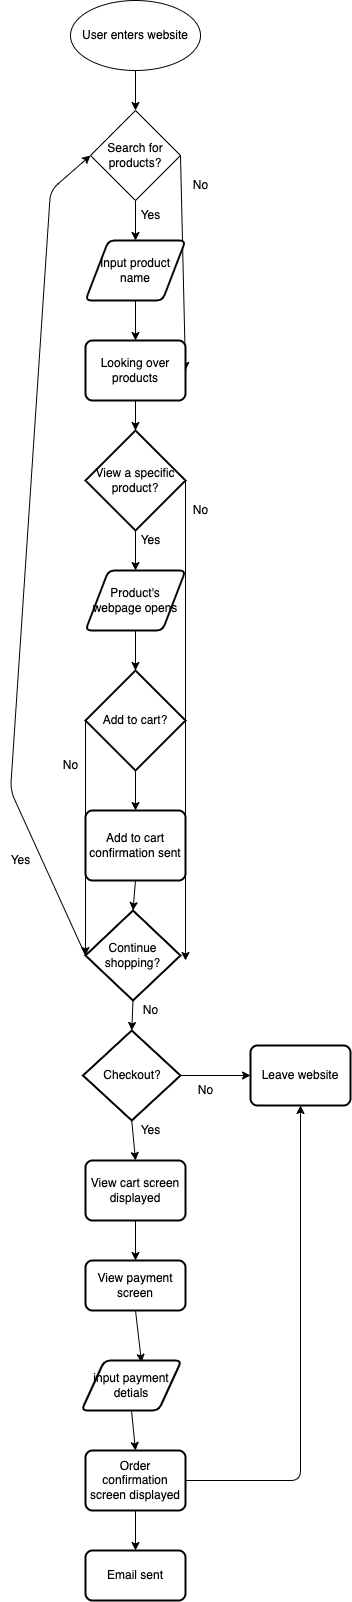

The diagram above was exported from draw.io. Its source (the exported page's mxGraphModel, read from the mxfile embedded in the PNG):
<mxGraphModel dx="1069" dy="881" grid="1" gridSize="10" guides="1" tooltips="1" connect="1" arrows="1" fold="1" page="1" pageScale="1" pageWidth="850" pageHeight="1100" math="0" shadow="0">
  <root>
    <mxCell id="0" />
    <mxCell id="1" parent="0" />
    <mxCell id="21" style="edgeStyle=none;html=1;exitX=0.5;exitY=1;exitDx=0;exitDy=0;" edge="1" parent="1" source="3" target="4">
      <mxGeometry relative="1" as="geometry" />
    </mxCell>
    <mxCell id="3" value="User enters website" style="ellipse;whiteSpace=wrap;html=1;" vertex="1" parent="1">
      <mxGeometry x="210" y="40" width="130" height="70" as="geometry" />
    </mxCell>
    <mxCell id="22" style="edgeStyle=none;html=1;exitX=0.5;exitY=1;exitDx=0;exitDy=0;entryX=0.5;entryY=0;entryDx=0;entryDy=0;" edge="1" parent="1" source="4" target="7">
      <mxGeometry relative="1" as="geometry" />
    </mxCell>
    <mxCell id="26" style="edgeStyle=none;html=1;exitX=1;exitY=0.5;exitDx=0;exitDy=0;entryX=1;entryY=0.5;entryDx=0;entryDy=0;" edge="1" parent="1" source="4" target="8">
      <mxGeometry relative="1" as="geometry">
        <mxPoint x="390" y="195" as="targetPoint" />
      </mxGeometry>
    </mxCell>
    <mxCell id="4" value="Search for products?" style="rhombus;whiteSpace=wrap;html=1;" vertex="1" parent="1">
      <mxGeometry x="230" y="150" width="90" height="90" as="geometry" />
    </mxCell>
    <mxCell id="27" style="edgeStyle=none;html=1;exitX=0.5;exitY=1;exitDx=0;exitDy=0;entryX=0.5;entryY=0;entryDx=0;entryDy=0;" edge="1" parent="1" source="7" target="8">
      <mxGeometry relative="1" as="geometry" />
    </mxCell>
    <mxCell id="7" value="Input product name" style="shape=parallelogram;html=1;strokeWidth=2;perimeter=parallelogramPerimeter;whiteSpace=wrap;rounded=1;arcSize=12;size=0.23;" vertex="1" parent="1">
      <mxGeometry x="225" y="280" width="100" height="60" as="geometry" />
    </mxCell>
    <mxCell id="29" style="edgeStyle=none;html=1;exitX=0.5;exitY=1;exitDx=0;exitDy=0;entryX=0.5;entryY=0;entryDx=0;entryDy=0;entryPerimeter=0;" edge="1" parent="1" source="8" target="9">
      <mxGeometry relative="1" as="geometry" />
    </mxCell>
    <mxCell id="8" value="Looking over products" style="rounded=1;whiteSpace=wrap;html=1;absoluteArcSize=1;arcSize=14;strokeWidth=2;" vertex="1" parent="1">
      <mxGeometry x="225" y="380" width="100" height="60" as="geometry" />
    </mxCell>
    <mxCell id="30" style="edgeStyle=none;html=1;exitX=0.5;exitY=1;exitDx=0;exitDy=0;exitPerimeter=0;entryX=0.5;entryY=0;entryDx=0;entryDy=0;" edge="1" parent="1" source="9" target="11">
      <mxGeometry relative="1" as="geometry" />
    </mxCell>
    <mxCell id="32" style="edgeStyle=none;html=1;exitX=1;exitY=0.5;exitDx=0;exitDy=0;exitPerimeter=0;" edge="1" parent="1" source="9">
      <mxGeometry relative="1" as="geometry">
        <mxPoint x="325" y="1000" as="targetPoint" />
      </mxGeometry>
    </mxCell>
    <mxCell id="9" value="View a specific product?" style="strokeWidth=2;html=1;shape=mxgraph.flowchart.decision;whiteSpace=wrap;" vertex="1" parent="1">
      <mxGeometry x="225" y="470" width="100" height="100" as="geometry" />
    </mxCell>
    <mxCell id="35" style="edgeStyle=none;html=1;exitX=0;exitY=0.5;exitDx=0;exitDy=0;exitPerimeter=0;entryX=0;entryY=0.5;entryDx=0;entryDy=0;entryPerimeter=0;" edge="1" parent="1" source="10" target="13">
      <mxGeometry relative="1" as="geometry" />
    </mxCell>
    <mxCell id="37" style="edgeStyle=none;html=1;exitX=0.5;exitY=1;exitDx=0;exitDy=0;exitPerimeter=0;entryX=0.5;entryY=0;entryDx=0;entryDy=0;" edge="1" parent="1" source="10" target="15">
      <mxGeometry relative="1" as="geometry" />
    </mxCell>
    <mxCell id="10" value="Add to cart?" style="strokeWidth=2;html=1;shape=mxgraph.flowchart.decision;whiteSpace=wrap;" vertex="1" parent="1">
      <mxGeometry x="225" y="710" width="100" height="100" as="geometry" />
    </mxCell>
    <mxCell id="34" style="edgeStyle=none;html=1;exitX=0.5;exitY=1;exitDx=0;exitDy=0;entryX=0.5;entryY=0;entryDx=0;entryDy=0;entryPerimeter=0;" edge="1" parent="1" source="11" target="10">
      <mxGeometry relative="1" as="geometry" />
    </mxCell>
    <mxCell id="11" value="Product's webpage opens" style="shape=parallelogram;html=1;strokeWidth=2;perimeter=parallelogramPerimeter;whiteSpace=wrap;rounded=1;arcSize=12;size=0.23;" vertex="1" parent="1">
      <mxGeometry x="225" y="610" width="100" height="60" as="geometry" />
    </mxCell>
    <mxCell id="39" style="edgeStyle=none;html=1;exitX=0.5;exitY=1;exitDx=0;exitDy=0;exitPerimeter=0;entryX=0.5;entryY=0;entryDx=0;entryDy=0;entryPerimeter=0;" edge="1" parent="1" source="13" target="14">
      <mxGeometry relative="1" as="geometry" />
    </mxCell>
    <mxCell id="41" style="edgeStyle=none;html=1;exitX=0;exitY=0.5;exitDx=0;exitDy=0;exitPerimeter=0;entryX=0;entryY=0.5;entryDx=0;entryDy=0;" edge="1" parent="1" source="13" target="4">
      <mxGeometry relative="1" as="geometry">
        <Array as="points">
          <mxPoint x="150" y="830" />
          <mxPoint x="190" y="230" />
        </Array>
      </mxGeometry>
    </mxCell>
    <mxCell id="13" value="Continue shopping?" style="strokeWidth=2;html=1;shape=mxgraph.flowchart.decision;whiteSpace=wrap;" vertex="1" parent="1">
      <mxGeometry x="225" y="950" width="95" height="90" as="geometry" />
    </mxCell>
    <mxCell id="44" style="edgeStyle=none;html=1;exitX=0.5;exitY=1;exitDx=0;exitDy=0;exitPerimeter=0;entryX=0.5;entryY=0;entryDx=0;entryDy=0;" edge="1" parent="1" source="14" target="16">
      <mxGeometry relative="1" as="geometry" />
    </mxCell>
    <mxCell id="47" style="edgeStyle=none;html=1;exitX=1;exitY=0.5;exitDx=0;exitDy=0;exitPerimeter=0;entryX=0;entryY=0.5;entryDx=0;entryDy=0;" edge="1" parent="1" source="14" target="46">
      <mxGeometry relative="1" as="geometry" />
    </mxCell>
    <mxCell id="14" value="Checkout?" style="strokeWidth=2;html=1;shape=mxgraph.flowchart.decision;whiteSpace=wrap;" vertex="1" parent="1">
      <mxGeometry x="222.5" y="1070" width="97.5" height="90" as="geometry" />
    </mxCell>
    <mxCell id="38" style="edgeStyle=none;html=1;exitX=0.5;exitY=1;exitDx=0;exitDy=0;entryX=0.5;entryY=0;entryDx=0;entryDy=0;entryPerimeter=0;" edge="1" parent="1" source="15" target="13">
      <mxGeometry relative="1" as="geometry" />
    </mxCell>
    <mxCell id="15" value="Add to cart confirmation sent" style="rounded=1;whiteSpace=wrap;html=1;absoluteArcSize=1;arcSize=14;strokeWidth=2;" vertex="1" parent="1">
      <mxGeometry x="225" y="850" width="100" height="70" as="geometry" />
    </mxCell>
    <mxCell id="50" style="edgeStyle=none;html=1;exitX=0.5;exitY=1;exitDx=0;exitDy=0;entryX=0.5;entryY=0;entryDx=0;entryDy=0;" edge="1" parent="1" source="16" target="17">
      <mxGeometry relative="1" as="geometry" />
    </mxCell>
    <mxCell id="16" value="View cart screen displayed" style="rounded=1;whiteSpace=wrap;html=1;absoluteArcSize=1;arcSize=14;strokeWidth=2;" vertex="1" parent="1">
      <mxGeometry x="225" y="1200" width="100" height="60" as="geometry" />
    </mxCell>
    <mxCell id="51" style="edgeStyle=none;html=1;exitX=0.5;exitY=1;exitDx=0;exitDy=0;entryX=0.6;entryY=0.037;entryDx=0;entryDy=0;entryPerimeter=0;" edge="1" parent="1" source="17" target="18">
      <mxGeometry relative="1" as="geometry" />
    </mxCell>
    <mxCell id="17" value="View payment screen" style="rounded=1;whiteSpace=wrap;html=1;absoluteArcSize=1;arcSize=14;strokeWidth=2;" vertex="1" parent="1">
      <mxGeometry x="225" y="1300" width="100" height="50" as="geometry" />
    </mxCell>
    <mxCell id="52" style="edgeStyle=none;html=1;exitX=0.5;exitY=1;exitDx=0;exitDy=0;entryX=0.5;entryY=0;entryDx=0;entryDy=0;" edge="1" parent="1" source="18" target="19">
      <mxGeometry relative="1" as="geometry" />
    </mxCell>
    <mxCell id="18" value="input payment detials" style="shape=parallelogram;html=1;strokeWidth=2;perimeter=parallelogramPerimeter;whiteSpace=wrap;rounded=1;arcSize=12;size=0.23;" vertex="1" parent="1">
      <mxGeometry x="221" y="1400" width="100" height="50" as="geometry" />
    </mxCell>
    <mxCell id="53" style="edgeStyle=none;html=1;exitX=0.5;exitY=1;exitDx=0;exitDy=0;entryX=0.5;entryY=0;entryDx=0;entryDy=0;" edge="1" parent="1" source="19" target="20">
      <mxGeometry relative="1" as="geometry" />
    </mxCell>
    <mxCell id="54" style="edgeStyle=none;html=1;exitX=1;exitY=0.5;exitDx=0;exitDy=0;entryX=0.5;entryY=1;entryDx=0;entryDy=0;" edge="1" parent="1" source="19" target="46">
      <mxGeometry relative="1" as="geometry">
        <mxPoint x="440" y="1159.9999999999998" as="targetPoint" />
        <Array as="points">
          <mxPoint x="440" y="1520" />
        </Array>
      </mxGeometry>
    </mxCell>
    <mxCell id="19" value="Order confirmation screen displayed" style="rounded=1;whiteSpace=wrap;html=1;absoluteArcSize=1;arcSize=14;strokeWidth=2;" vertex="1" parent="1">
      <mxGeometry x="225" y="1490" width="100" height="60" as="geometry" />
    </mxCell>
    <mxCell id="20" value="Email sent" style="rounded=1;whiteSpace=wrap;html=1;absoluteArcSize=1;arcSize=14;strokeWidth=2;" vertex="1" parent="1">
      <mxGeometry x="225" y="1590" width="100" height="50" as="geometry" />
    </mxCell>
    <mxCell id="23" value="Yes" style="text;html=1;align=center;verticalAlign=middle;resizable=0;points=[];autosize=1;strokeColor=none;fillColor=none;" vertex="1" parent="1">
      <mxGeometry x="270" y="240" width="40" height="30" as="geometry" />
    </mxCell>
    <mxCell id="28" value="No&lt;br&gt;" style="text;html=1;align=center;verticalAlign=middle;resizable=0;points=[];autosize=1;strokeColor=none;fillColor=none;" vertex="1" parent="1">
      <mxGeometry x="320" y="210" width="40" height="30" as="geometry" />
    </mxCell>
    <mxCell id="31" value="Yes&lt;br&gt;" style="text;html=1;align=center;verticalAlign=middle;resizable=0;points=[];autosize=1;strokeColor=none;fillColor=none;" vertex="1" parent="1">
      <mxGeometry x="270" y="565" width="40" height="30" as="geometry" />
    </mxCell>
    <mxCell id="33" value="No&lt;br&gt;" style="text;html=1;align=center;verticalAlign=middle;resizable=0;points=[];autosize=1;strokeColor=none;fillColor=none;" vertex="1" parent="1">
      <mxGeometry x="320" y="535" width="40" height="30" as="geometry" />
    </mxCell>
    <mxCell id="36" value="No&lt;br&gt;" style="text;html=1;align=center;verticalAlign=middle;resizable=0;points=[];autosize=1;strokeColor=none;fillColor=none;" vertex="1" parent="1">
      <mxGeometry x="190" y="790" width="40" height="30" as="geometry" />
    </mxCell>
    <mxCell id="40" value="No" style="text;html=1;align=center;verticalAlign=middle;resizable=0;points=[];autosize=1;strokeColor=none;fillColor=none;" vertex="1" parent="1">
      <mxGeometry x="270" y="1035" width="40" height="30" as="geometry" />
    </mxCell>
    <mxCell id="42" value="Yes&lt;br&gt;" style="text;html=1;align=center;verticalAlign=middle;resizable=0;points=[];autosize=1;strokeColor=none;fillColor=none;" vertex="1" parent="1">
      <mxGeometry x="140" y="885" width="40" height="30" as="geometry" />
    </mxCell>
    <mxCell id="45" value="Yes" style="text;html=1;align=center;verticalAlign=middle;resizable=0;points=[];autosize=1;strokeColor=none;fillColor=none;" vertex="1" parent="1">
      <mxGeometry x="270" y="1155" width="40" height="30" as="geometry" />
    </mxCell>
    <mxCell id="46" value="Leave website" style="rounded=1;whiteSpace=wrap;html=1;absoluteArcSize=1;arcSize=14;strokeWidth=2;" vertex="1" parent="1">
      <mxGeometry x="390" y="1085" width="100" height="60" as="geometry" />
    </mxCell>
    <mxCell id="48" value="No" style="text;html=1;align=center;verticalAlign=middle;resizable=0;points=[];autosize=1;strokeColor=none;fillColor=none;" vertex="1" parent="1">
      <mxGeometry x="325" y="1115" width="40" height="30" as="geometry" />
    </mxCell>
  </root>
</mxGraphModel>